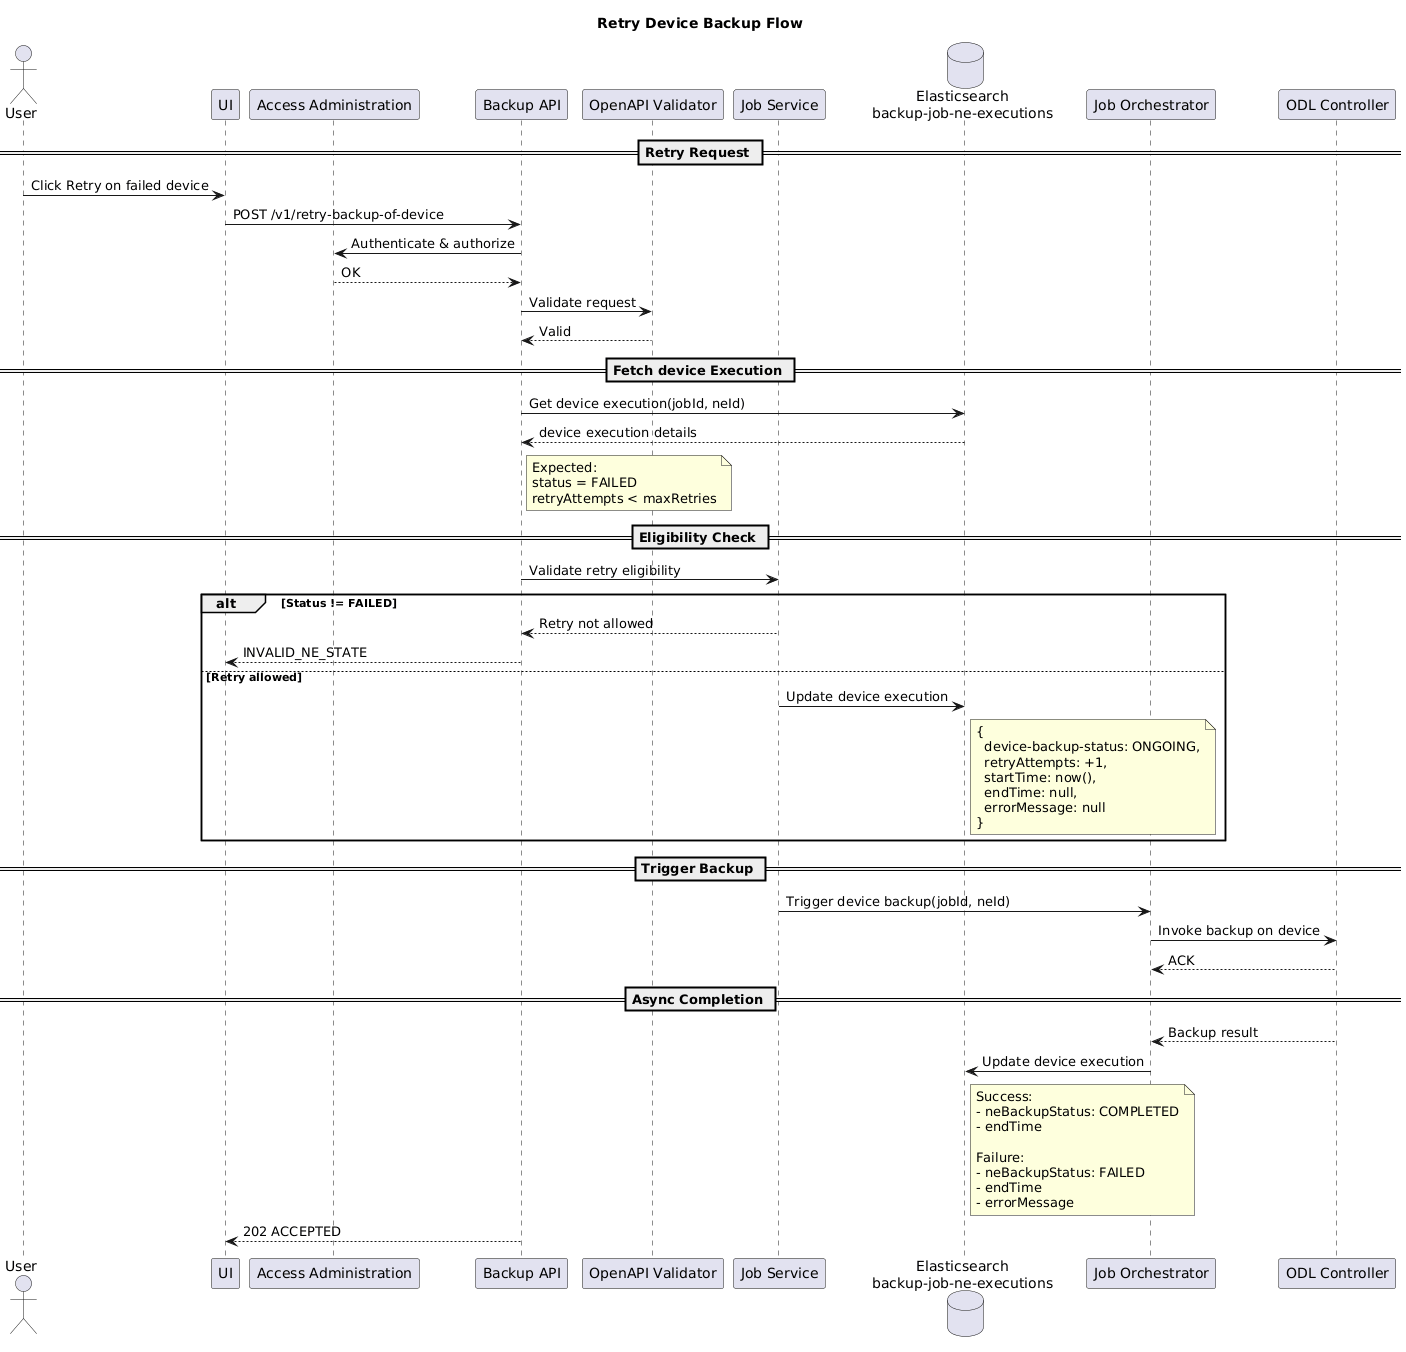

The diagram above was rendered by PlantUML. Its source (embedded in the PNG):
@startuml
title Retry Device Backup Flow

actor User
participant UI
participant "Access Administration" as Auth
participant "Backup API" as API
participant "OpenAPI Validator" as OAV
participant "Job Service" as Service
database "Elasticsearch\nbackup-job-ne-executions" as ES_NE
participant "Job Orchestrator" as Orchestrator
participant "ODL Controller" as ODL

== Retry Request ==

User -> UI : Click Retry on failed device
UI -> API : POST /v1/retry-backup-of-device

API -> Auth : Authenticate & authorize
Auth --> API : OK

API -> OAV : Validate request
OAV --> API : Valid

== Fetch device Execution ==

API -> ES_NE : Get device execution(jobId, neId)
ES_NE --> API : device execution details

note right of API
Expected:
status = FAILED
retryAttempts < maxRetries
end note

== Eligibility Check ==

API -> Service : Validate retry eligibility

alt Status != FAILED
  Service --> API : Retry not allowed
  API --> UI : INVALID_NE_STATE
else Retry allowed
  Service -> ES_NE : Update device execution
  note right of ES_NE
  {
    device-backup-status: ONGOING,
    retryAttempts: +1,
    startTime: now(),
    endTime: null,
    errorMessage: null
  }
  end note
end

== Trigger Backup ==

Service -> Orchestrator : Trigger device backup(jobId, neId)
Orchestrator -> ODL : Invoke backup on device
ODL --> Orchestrator : ACK

== Async Completion ==

ODL --> Orchestrator : Backup result
Orchestrator -> ES_NE : Update device execution
note right of ES_NE
Success:
- neBackupStatus: COMPLETED
- endTime

Failure:
- neBackupStatus: FAILED
- endTime
- errorMessage
end note

API --> UI : 202 ACCEPTED
@enduml